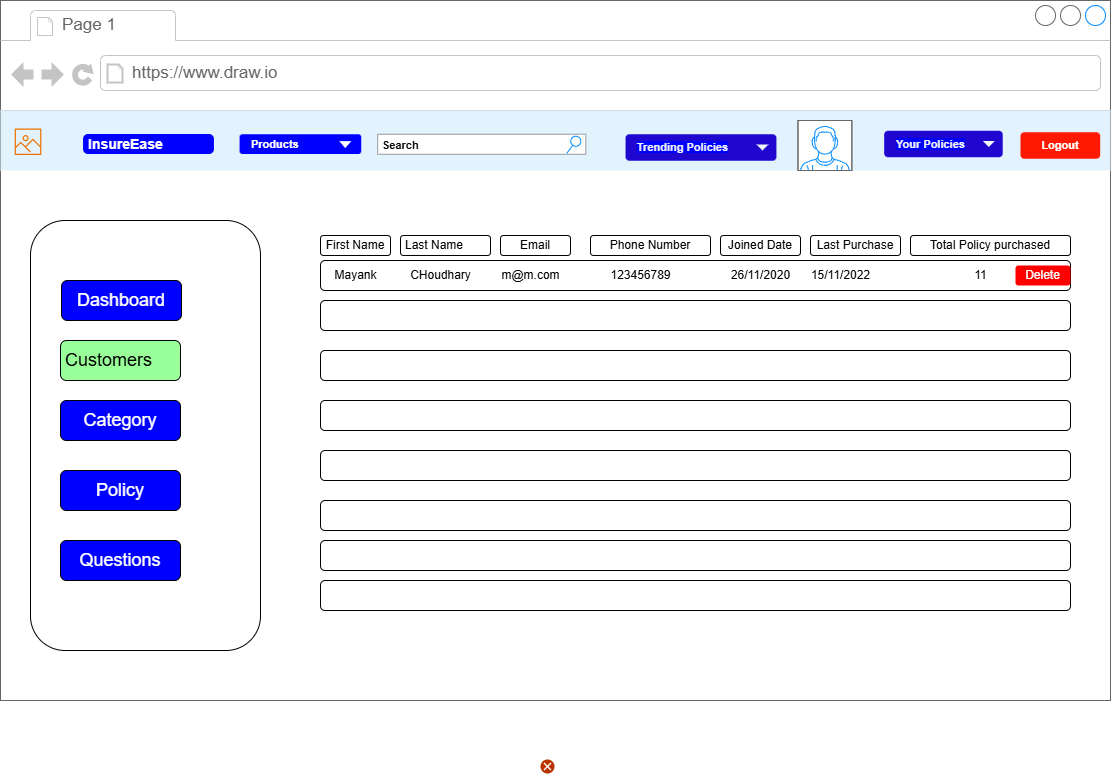

The diagram above was exported from draw.io. Its source (the exported page's mxGraphModel, read from the mxfile embedded in the PNG):
<mxGraphModel dx="1909" dy="1124" grid="1" gridSize="10" guides="1" tooltips="1" connect="1" arrows="1" fold="1" page="1" pageScale="1" pageWidth="827" pageHeight="1169" math="0" shadow="0">
  <root>
    <mxCell id="0" />
    <mxCell id="1" parent="0" />
    <mxCell id="xAGHxpnPsLzWe2YCYR0I-1" value="" style="strokeWidth=1;shadow=0;dashed=0;align=center;html=1;shape=mxgraph.mockup.containers.browserWindow;rSize=0;strokeColor=#666666;strokeColor2=#008cff;strokeColor3=#c4c4c4;mainText=,;recursiveResize=0;" parent="1" vertex="1">
      <mxGeometry x="70" y="350" width="1110" height="700" as="geometry" />
    </mxCell>
    <mxCell id="xAGHxpnPsLzWe2YCYR0I-2" value="Page 1" style="strokeWidth=1;shadow=0;dashed=0;align=center;html=1;shape=mxgraph.mockup.containers.anchor;fontSize=17;fontColor=#666666;align=left;whiteSpace=wrap;" parent="xAGHxpnPsLzWe2YCYR0I-1" vertex="1">
      <mxGeometry x="60" y="12" width="110" height="26" as="geometry" />
    </mxCell>
    <mxCell id="xAGHxpnPsLzWe2YCYR0I-3" value="https://www.draw.io" style="strokeWidth=1;shadow=0;dashed=0;align=center;html=1;shape=mxgraph.mockup.containers.anchor;rSize=0;fontSize=17;fontColor=#666666;align=left;" parent="xAGHxpnPsLzWe2YCYR0I-1" vertex="1">
      <mxGeometry x="130" y="60" width="250" height="26" as="geometry" />
    </mxCell>
    <mxCell id="xAGHxpnPsLzWe2YCYR0I-4" value="" style="html=1;shadow=0;dashed=0;fillColor=#E3F3FD;strokeColor=none;fontSize=16;fontColor=#ffffff;align=left;spacing=15;" parent="xAGHxpnPsLzWe2YCYR0I-1" vertex="1">
      <mxGeometry y="110" width="1110" height="60" as="geometry" />
    </mxCell>
    <mxCell id="xAGHxpnPsLzWe2YCYR0I-5" value="&lt;b&gt;&lt;font style=&quot;font-size: 11px;&quot;&gt;Logout&lt;/font&gt;&lt;/b&gt;" style="rounded=1;fillColor=#ff1900;strokeColor=none;html=1;whiteSpace=wrap;fontColor=#ffffff;align=center;verticalAlign=middle;fontStyle=0;fontSize=12;sketch=0;" parent="xAGHxpnPsLzWe2YCYR0I-4" vertex="1">
      <mxGeometry x="1019.9953846153843" y="21.75" width="79.69230769230768" height="26.5" as="geometry" />
    </mxCell>
    <mxCell id="xAGHxpnPsLzWe2YCYR0I-6" value="" style="sketch=0;outlineConnect=0;fontColor=#232F3E;gradientColor=none;fillColor=#ED7100;strokeColor=none;dashed=0;verticalLabelPosition=bottom;verticalAlign=top;align=center;html=1;fontSize=12;fontStyle=0;aspect=fixed;pointerEvents=1;shape=mxgraph.aws4.container_registry_image;" parent="xAGHxpnPsLzWe2YCYR0I-4" vertex="1">
      <mxGeometry x="14.230769230769228" y="13.5" width="26.64" height="35.52" as="geometry" />
    </mxCell>
    <mxCell id="xAGHxpnPsLzWe2YCYR0I-7" value="InsureEase" style="html=1;shadow=0;dashed=0;shape=mxgraph.bootstrap.rrect;rSize=5;strokeColor=none;strokeWidth=1;fillColor=#0000FF;fontColor=#FFFFFF;whiteSpace=wrap;align=left;verticalAlign=middle;spacingLeft=0;fontStyle=1;fontSize=14;spacing=5;" parent="xAGHxpnPsLzWe2YCYR0I-4" vertex="1">
      <mxGeometry x="82.53846153846152" y="23.5" width="130.9230769230769" height="20" as="geometry" />
    </mxCell>
    <mxCell id="xAGHxpnPsLzWe2YCYR0I-8" value="&lt;b&gt;&lt;font color=&quot;#ffffff&quot; style=&quot;font-size: 11px;&quot;&gt;Products&lt;/font&gt;&lt;/b&gt;" style="rounded=1;fillColor=#0000FF;strokeColor=none;html=1;whiteSpace=wrap;fontColor=#596780;align=left;fontSize=12;spacingLeft=10;sketch=0;" parent="xAGHxpnPsLzWe2YCYR0I-4" vertex="1">
      <mxGeometry x="239.08012499999995" y="23.75" width="121.66987499999998" height="19.75" as="geometry" />
    </mxCell>
    <mxCell id="xAGHxpnPsLzWe2YCYR0I-9" value="" style="shape=triangle;direction=south;fillColor=#FFFFFF;strokeColor=none;html=1;sketch=0;strokeWidth=4;" parent="xAGHxpnPsLzWe2YCYR0I-8" vertex="1">
      <mxGeometry x="1" y="0.5" width="12" height="7" relative="1" as="geometry">
        <mxPoint x="-22" y="-3" as="offset" />
      </mxGeometry>
    </mxCell>
    <mxCell id="xAGHxpnPsLzWe2YCYR0I-10" value="&lt;font color=&quot;#0d0d0d&quot; style=&quot;font-size: 11px;&quot;&gt;&lt;b style=&quot;&quot;&gt;Search&lt;/b&gt;&lt;/font&gt;" style="strokeWidth=1;shadow=0;dashed=0;align=center;html=1;shape=mxgraph.mockup.forms.searchBox;strokeColor=#999999;mainText=;strokeColor2=#008cff;fontColor=#666666;fontSize=17;align=left;spacingLeft=3;whiteSpace=wrap;" parent="xAGHxpnPsLzWe2YCYR0I-4" vertex="1">
      <mxGeometry x="377.18446601941736" y="23.75" width="208.12499999999997" height="20" as="geometry" />
    </mxCell>
    <mxCell id="xAGHxpnPsLzWe2YCYR0I-11" value="" style="verticalLabelPosition=bottom;shadow=0;dashed=0;align=center;html=1;verticalAlign=top;strokeWidth=1;shape=mxgraph.mockup.containers.userMale;strokeColor=#666666;strokeColor2=#008cff;" parent="xAGHxpnPsLzWe2YCYR0I-4" vertex="1">
      <mxGeometry x="797.4757281553398" y="10" width="53.883495145631066" height="50" as="geometry" />
    </mxCell>
    <mxCell id="xAGHxpnPsLzWe2YCYR0I-12" value="&lt;b style=&quot;color: rgb(239, 241, 246); font-size: 11px; background-color: rgb(0, 0, 255);&quot;&gt;Trending Policies&lt;/b&gt;" style="rounded=1;fillColor=#1f07cf;strokeColor=none;html=1;whiteSpace=wrap;fontColor=#596780;align=left;fontSize=12;spacingLeft=10;sketch=0;" parent="xAGHxpnPsLzWe2YCYR0I-4" vertex="1">
      <mxGeometry x="625.0485436893204" y="23.75" width="150.87378640776697" height="26.5" as="geometry" />
    </mxCell>
    <mxCell id="xAGHxpnPsLzWe2YCYR0I-13" value="" style="shape=triangle;direction=south;fillColor=#f1f4f8;strokeColor=none;html=1;sketch=0;" parent="xAGHxpnPsLzWe2YCYR0I-12" vertex="1">
      <mxGeometry x="1" y="0.5" width="12" height="6" relative="1" as="geometry">
        <mxPoint x="-20" y="-3" as="offset" />
      </mxGeometry>
    </mxCell>
    <mxCell id="xAGHxpnPsLzWe2YCYR0I-14" value="&lt;font color=&quot;#eff1f6&quot;&gt;&lt;span style=&quot;font-size: 11px; background-color: rgb(0, 0, 255);&quot;&gt;&lt;b&gt;Your Policies&lt;/b&gt;&lt;/span&gt;&lt;/font&gt;" style="rounded=1;fillColor=#1f07cf;strokeColor=none;html=1;whiteSpace=wrap;fontColor=#596780;align=left;fontSize=12;spacingLeft=10;sketch=0;" parent="xAGHxpnPsLzWe2YCYR0I-4" vertex="1">
      <mxGeometry x="883.6893203883494" y="20.25" width="118.54368932038834" height="26.5" as="geometry" />
    </mxCell>
    <mxCell id="xAGHxpnPsLzWe2YCYR0I-15" value="" style="shape=triangle;direction=south;fillColor=#f1f4f8;strokeColor=none;html=1;sketch=0;" parent="xAGHxpnPsLzWe2YCYR0I-14" vertex="1">
      <mxGeometry x="1" y="0.5" width="12" height="6" relative="1" as="geometry">
        <mxPoint x="-20" y="-3" as="offset" />
      </mxGeometry>
    </mxCell>
    <mxCell id="xAGHxpnPsLzWe2YCYR0I-16" value="" style="rounded=1;whiteSpace=wrap;html=1;" parent="xAGHxpnPsLzWe2YCYR0I-1" vertex="1">
      <mxGeometry x="30" y="220" width="230" height="430" as="geometry" />
    </mxCell>
    <mxCell id="xAGHxpnPsLzWe2YCYR0I-17" value="&lt;font color=&quot;#ffffff&quot; style=&quot;font-size: 18px;&quot;&gt;Category&lt;/font&gt;" style="rounded=1;whiteSpace=wrap;html=1;fillColor=#0000FF;" parent="xAGHxpnPsLzWe2YCYR0I-1" vertex="1">
      <mxGeometry x="60" y="400" width="120" height="40" as="geometry" />
    </mxCell>
    <mxCell id="xAGHxpnPsLzWe2YCYR0I-18" value="&lt;font color=&quot;#ffffff&quot; style=&quot;font-size: 18px;&quot;&gt;Policy&lt;/font&gt;" style="rounded=1;whiteSpace=wrap;html=1;fillColor=#0000FF;" parent="xAGHxpnPsLzWe2YCYR0I-1" vertex="1">
      <mxGeometry x="60" y="470" width="120" height="40" as="geometry" />
    </mxCell>
    <mxCell id="xAGHxpnPsLzWe2YCYR0I-19" value="&lt;font style=&quot;font-size: 18px;&quot;&gt;&amp;nbsp;Customers&lt;span style=&quot;white-space: pre;&quot;&gt;&#09;&lt;/span&gt;&lt;/font&gt;" style="rounded=1;whiteSpace=wrap;html=1;fillColor=#99FF99;" parent="xAGHxpnPsLzWe2YCYR0I-1" vertex="1">
      <mxGeometry x="60" y="340" width="120" height="40" as="geometry" />
    </mxCell>
    <mxCell id="xAGHxpnPsLzWe2YCYR0I-20" value="&lt;font color=&quot;#ffffff&quot; style=&quot;font-size: 18px;&quot;&gt;Questions&lt;/font&gt;" style="rounded=1;whiteSpace=wrap;html=1;fillColor=#0000FF;" parent="xAGHxpnPsLzWe2YCYR0I-1" vertex="1">
      <mxGeometry x="60" y="540" width="120" height="40" as="geometry" />
    </mxCell>
    <mxCell id="xAGHxpnPsLzWe2YCYR0I-21" value="&lt;font color=&quot;#ffffff&quot; style=&quot;font-size: 18px;&quot;&gt;Dashboard&lt;/font&gt;" style="rounded=1;whiteSpace=wrap;html=1;fillColor=#0000FF;" parent="xAGHxpnPsLzWe2YCYR0I-1" vertex="1">
      <mxGeometry x="61" y="280" width="120" height="40" as="geometry" />
    </mxCell>
    <mxCell id="xAGHxpnPsLzWe2YCYR0I-177" value="Total Policy purchased" style="rounded=1;whiteSpace=wrap;html=1;" parent="xAGHxpnPsLzWe2YCYR0I-1" vertex="1">
      <mxGeometry x="910" y="235" width="160" height="20" as="geometry" />
    </mxCell>
    <mxCell id="xAGHxpnPsLzWe2YCYR0I-175" value="Last Purchase" style="rounded=1;whiteSpace=wrap;html=1;" parent="xAGHxpnPsLzWe2YCYR0I-1" vertex="1">
      <mxGeometry x="810" y="235" width="90" height="20" as="geometry" />
    </mxCell>
    <mxCell id="xAGHxpnPsLzWe2YCYR0I-174" value="Joined Date" style="rounded=1;whiteSpace=wrap;html=1;" parent="xAGHxpnPsLzWe2YCYR0I-1" vertex="1">
      <mxGeometry x="720" y="235" width="80" height="20" as="geometry" />
    </mxCell>
    <mxCell id="xAGHxpnPsLzWe2YCYR0I-173" value="Phone Number" style="rounded=1;whiteSpace=wrap;html=1;" parent="xAGHxpnPsLzWe2YCYR0I-1" vertex="1">
      <mxGeometry x="590" y="235" width="120" height="20" as="geometry" />
    </mxCell>
    <mxCell id="xAGHxpnPsLzWe2YCYR0I-172" value="Email" style="rounded=1;whiteSpace=wrap;html=1;" parent="xAGHxpnPsLzWe2YCYR0I-1" vertex="1">
      <mxGeometry x="500" y="235" width="70" height="20" as="geometry" />
    </mxCell>
    <mxCell id="xAGHxpnPsLzWe2YCYR0I-170" value="Last Name&lt;span style=&quot;white-space: pre;&quot;&gt;&#09;&lt;/span&gt;" style="rounded=1;whiteSpace=wrap;html=1;" parent="xAGHxpnPsLzWe2YCYR0I-1" vertex="1">
      <mxGeometry x="400" y="235" width="90" height="20" as="geometry" />
    </mxCell>
    <mxCell id="xAGHxpnPsLzWe2YCYR0I-159" value="" style="rounded=1;whiteSpace=wrap;html=1;" parent="1" vertex="1">
      <mxGeometry x="390" y="610" width="750" height="30" as="geometry" />
    </mxCell>
    <mxCell id="xAGHxpnPsLzWe2YCYR0I-160" value="" style="rounded=1;whiteSpace=wrap;html=1;" parent="1" vertex="1">
      <mxGeometry x="390" y="650" width="750" height="30" as="geometry" />
    </mxCell>
    <mxCell id="xAGHxpnPsLzWe2YCYR0I-161" value="" style="rounded=1;whiteSpace=wrap;html=1;" parent="1" vertex="1">
      <mxGeometry x="390" y="700" width="750" height="30" as="geometry" />
    </mxCell>
    <mxCell id="xAGHxpnPsLzWe2YCYR0I-162" value="" style="rounded=1;whiteSpace=wrap;html=1;" parent="1" vertex="1">
      <mxGeometry x="390" y="750" width="750" height="30" as="geometry" />
    </mxCell>
    <mxCell id="xAGHxpnPsLzWe2YCYR0I-163" value="" style="rounded=1;whiteSpace=wrap;html=1;" parent="1" vertex="1">
      <mxGeometry x="390" y="800" width="750" height="30" as="geometry" />
    </mxCell>
    <mxCell id="xAGHxpnPsLzWe2YCYR0I-164" value="" style="rounded=1;whiteSpace=wrap;html=1;" parent="1" vertex="1">
      <mxGeometry x="390" y="850" width="750" height="30" as="geometry" />
    </mxCell>
    <mxCell id="xAGHxpnPsLzWe2YCYR0I-165" value="" style="rounded=1;whiteSpace=wrap;html=1;" parent="1" vertex="1">
      <mxGeometry x="390" y="890" width="750" height="30" as="geometry" />
    </mxCell>
    <mxCell id="xAGHxpnPsLzWe2YCYR0I-166" value="" style="rounded=1;whiteSpace=wrap;html=1;" parent="1" vertex="1">
      <mxGeometry x="390" y="930" width="750" height="30" as="geometry" />
    </mxCell>
    <mxCell id="xAGHxpnPsLzWe2YCYR0I-169" value="First Name" style="rounded=1;whiteSpace=wrap;html=1;" parent="1" vertex="1">
      <mxGeometry x="390" y="585" width="70" height="20" as="geometry" />
    </mxCell>
    <mxCell id="xAGHxpnPsLzWe2YCYR0I-186" value="m@m.com" style="text;html=1;align=center;verticalAlign=middle;resizable=0;points=[];autosize=1;strokeColor=none;fillColor=none;" parent="1" vertex="1">
      <mxGeometry x="560" y="610" width="80" height="30" as="geometry" />
    </mxCell>
    <mxCell id="xAGHxpnPsLzWe2YCYR0I-187" value="Mayank" style="text;html=1;align=center;verticalAlign=middle;resizable=0;points=[];autosize=1;strokeColor=none;fillColor=none;" parent="1" vertex="1">
      <mxGeometry x="390" y="610" width="70" height="30" as="geometry" />
    </mxCell>
    <mxCell id="xAGHxpnPsLzWe2YCYR0I-188" value="CHoudhary" style="text;html=1;align=center;verticalAlign=middle;resizable=0;points=[];autosize=1;strokeColor=none;fillColor=none;" parent="1" vertex="1">
      <mxGeometry x="470" y="610" width="80" height="30" as="geometry" />
    </mxCell>
    <mxCell id="xAGHxpnPsLzWe2YCYR0I-189" value="123456789" style="text;html=1;align=center;verticalAlign=middle;resizable=0;points=[];autosize=1;strokeColor=none;fillColor=none;" parent="1" vertex="1">
      <mxGeometry x="670" y="610" width="80" height="30" as="geometry" />
    </mxCell>
    <mxCell id="xAGHxpnPsLzWe2YCYR0I-190" value="26/11/2020" style="text;html=1;align=center;verticalAlign=middle;resizable=0;points=[];autosize=1;strokeColor=none;fillColor=none;" parent="1" vertex="1">
      <mxGeometry x="790" y="610" width="80" height="30" as="geometry" />
    </mxCell>
    <mxCell id="xAGHxpnPsLzWe2YCYR0I-191" value="15/11/2022" style="text;html=1;align=center;verticalAlign=middle;resizable=0;points=[];autosize=1;strokeColor=none;fillColor=none;" parent="1" vertex="1">
      <mxGeometry x="870" y="610" width="80" height="30" as="geometry" />
    </mxCell>
    <mxCell id="xAGHxpnPsLzWe2YCYR0I-192" value="11" style="text;html=1;align=center;verticalAlign=middle;resizable=0;points=[];autosize=1;strokeColor=none;fillColor=none;" parent="1" vertex="1">
      <mxGeometry x="1030" y="610" width="40" height="30" as="geometry" />
    </mxCell>
    <mxCell id="xAGHxpnPsLzWe2YCYR0I-193" value="Delete" style="rounded=1;fillColor=#FF0000;align=center;strokeColor=none;html=1;whiteSpace=wrap;fontColor=#ffffff;fontSize=12;sketch=0;" parent="1" vertex="1">
      <mxGeometry x="1085" y="615" width="55" height="20" as="geometry" />
    </mxCell>
    <mxCell id="xAGHxpnPsLzWe2YCYR0I-194" value="" style="html=1;shadow=0;dashed=0;shape=mxgraph.atlassian.close;fillColor=#BA3200;strokeColor=none;html=1;sketch=0;" parent="1" vertex="1">
      <mxGeometry x="610" y="1109" width="14" height="14" as="geometry" />
    </mxCell>
  </root>
</mxGraphModel>